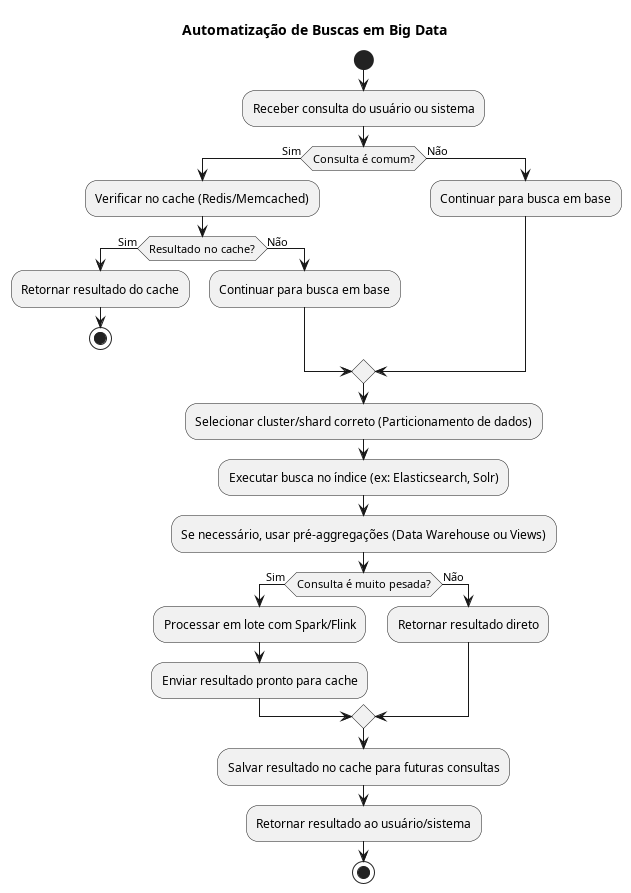

The diagram above was rendered by PlantUML. Its source (embedded in the PNG):
@startuml flow_automatization
title **Automatização de Buscas em Big Data**

start

:Receber consulta do usuário ou sistema;

if (Consulta é comum?) then (Sim)
  :Verificar no cache (Redis/Memcached);
  if (Resultado no cache?) then (Sim)
    :Retornar resultado do cache;
    stop
  else (Não)
    :Continuar para busca em base;
  endif
else (Não)
  :Continuar para busca em base;
endif

:Selecionar cluster/shard correto (Particionamento de dados);
:Executar busca no índice (ex: Elasticsearch, Solr);
:Se necessário, usar pré-aggregações (Data Warehouse ou Views);

if (Consulta é muito pesada?) then (Sim)
  :Processar em lote com Spark/Flink;
  :Enviar resultado pronto para cache;
else (Não)
  :Retornar resultado direto;
endif

:Salvar resultado no cache para futuras consultas;
:Retornar resultado ao usuário/sistema;

stop
@enduml